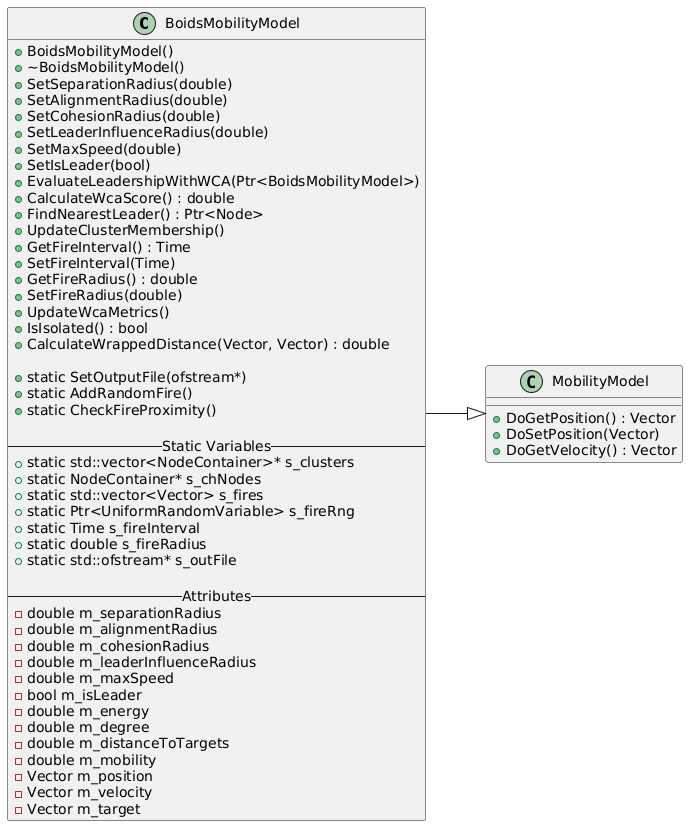

The diagram above was rendered by PlantUML. Its source (embedded in the PNG):
@startuml
left to right direction
class BoidsMobilityModel {
  +BoidsMobilityModel()
  +~BoidsMobilityModel()
  +SetSeparationRadius(double)
  +SetAlignmentRadius(double)
  +SetCohesionRadius(double)
  +SetLeaderInfluenceRadius(double)
  +SetMaxSpeed(double)
  +SetIsLeader(bool)
  +EvaluateLeadershipWithWCA(Ptr<BoidsMobilityModel>)
  +CalculateWcaScore() : double
  +FindNearestLeader() : Ptr<Node>
  +UpdateClusterMembership()
  +GetFireInterval() : Time
  +SetFireInterval(Time)
  +GetFireRadius() : double
  +SetFireRadius(double)
  +UpdateWcaMetrics()
  +IsIsolated() : bool
  +CalculateWrappedDistance(Vector, Vector) : double

  +static SetOutputFile(ofstream*)
  +static AddRandomFire()
  +static CheckFireProximity()

  -- Static Variables --
  +static std::vector<NodeContainer>* s_clusters
  +static NodeContainer* s_chNodes
  +static std::vector<Vector> s_fires
  +static Ptr<UniformRandomVariable> s_fireRng
  +static Time s_fireInterval
  +static double s_fireRadius
  +static std::ofstream* s_outFile

  -- Attributes --
  -double m_separationRadius
  -double m_alignmentRadius
  -double m_cohesionRadius
  -double m_leaderInfluenceRadius
  -double m_maxSpeed
  -bool m_isLeader
  -double m_energy
  -double m_degree
  -double m_distanceToTargets
  -double m_mobility
  -Vector m_position
  -Vector m_velocity
  -Vector m_target
}

class MobilityModel {
  +DoGetPosition() : Vector
  +DoSetPosition(Vector)
  +DoGetVelocity() : Vector
}

BoidsMobilityModel --|> MobilityModel
@enduml